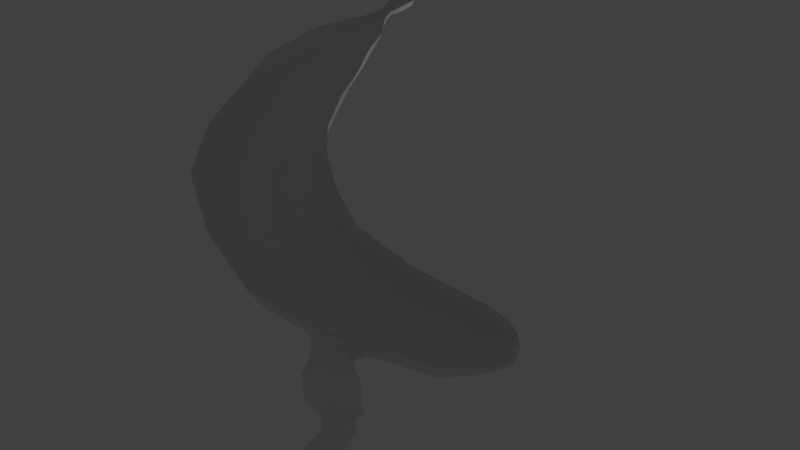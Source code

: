 # Source: banana_6.blend  (saved by Blender 2.61.0; exported with 4.5.12 LTS)
import bpy
from mathutils import Matrix  # noqa: F401  (used for matrix-valued properties, if any)

bpy.ops.wm.read_factory_settings(use_empty=True)
scene = bpy.context.scene
scene.name = 'Scene'

# ---- collections
col_collection_1 = bpy.data.collections.new('Collection 1'); scene.collection.children.link(col_collection_1)

# ---- world
world_world = bpy.data.worlds.new('World'); scene.world = world_world
world_world.color = (0.05088, 0.05088, 0.05088)
world_world.use_sun_shadow = False
world_world.sun_shadow_jitter_overblur = 0.0
world_world.cycles.sampling_method = 'MANUAL'
world_world.cycles.sample_map_resolution = 256

# ---- cameras
cam_camera = bpy.data.cameras.new('Camera')
cam_camera.clip_end = 100.0
cam_camera.lens = 35.0
cam_camera.sensor_width = 32.0
cam_camera.sensor_height = 18.0
cam_camera.ortho_scale = 7.314
cam_camera.dof.focus_distance = 0.0
cam_camera.dof.aperture_fstop = 128.0

# ---- lights
light_lamp = bpy.data.lights.new('Lamp', 'POINT')
light_lamp.transmission_factor = 0.0
light_lamp.cutoff_distance = 30.0
light_lamp.energy = 100.0
light_lamp.shadow_buffer_clip_start = 1.001
light_lamp.shadow_soft_size = 1.0
light_lamp.shadow_maximum_resolution = 0.006
light_lamp.use_absolute_resolution = True
light_lamp.cycles.use_multiple_importance_sampling = False

# ---- meshes
me_cube_001 = bpy.data.meshes.new('Cube.001')
me_cube_001.from_pydata([(-0.5866, 1.536, -7.349), (-0.3107, 1.532, -7.35), (-0.572, 2.918, -7.187), (-0.3165, 2.906, -7.189), (-0.5648, 3.611, -7.106), (-0.3195, 3.595, -7.108), (-0.5518, 4.843, -6.962), (-0.3247, 4.819, -6.965), (-0.5571, 4.345, -7.02), (-0.3226, 4.324, -7.023), (-1.039, 4.265, -6.691), (-0.1736, 2.817, -6.826), (-0.1036, 3.669, -6.794), (-0.1277, 4.306, -6.742), (-1.048, 2.684, -6.904), (-1.157, 3.407, -6.795), (-0.5708, 1.125, -6.998), (-0.8461, 1.387, -6.981), (-0.1597, 1.384, -7.003), (-0.3217, 1.116, -7.005), (-0.1961, 4.894, -6.65), (-0.8316, 4.828, -6.642), (-0.5871, 5.085, -6.58), (-0.361, 5.059, -6.589), (-1.068, 4.347, -6.821), (-0.1435, 2.807, -6.977), (-0.06291, 3.691, -6.921), (-0.09169, 4.358, -6.847), (-1.075, 2.668, -7.037), (-1.188, 3.43, -6.931), (-0.5714, 1.03, -7.167), (-0.8567, 1.31, -7.144), (-0.13, 1.306, -7.16), (-0.3012, 1.023, -7.172), (-0.1455, 4.951, -6.763), (-0.8293, 4.945, -6.783), (-0.5814, 5.212, -6.698), (-0.319, 5.183, -6.704), (-1.091, 4.393, -7.014), (-0.1487, 2.837, -7.197), (-0.05621, 3.689, -7.097), (-0.08003, 4.336, -7.021), (-1.091, 2.702, -7.213), (-1.202, 3.457, -7.124), (-0.8658, 1.368, -7.369), (-0.5913, 1.083, -7.402), (-0.3087, 1.082, -7.403), (-0.1375, 1.362, -7.37), (-0.1375, 1.249, -6.749), (-0.8618, 1.245, -6.677), (-0.5602, 0.9709, -6.665), (-0.3087, 0.9573, -6.686), (-0.1176, 4.937, -6.951), (-0.8486, 5.001, -6.943), (-0.3265, 5.242, -6.915), (-0.5474, 5.268, -6.912), (-0.819, 4.901, -6.551), (-0.6515, 5.154, -6.272), (-0.1922, 5.026, -6.436), (-0.3265, 5.122, -6.289), (-0.1298, 4.428, -6.568), (-1.052, 4.309, -6.472), (-0.6421, 4.366, -6.005), (-0.3214, 4.364, -6.026), (-0.5474, 3.634, -6.168), (-1.185, 3.421, -6.586), (-0.3265, 3.645, -6.19), (-0.09176, 3.732, -6.645), (-0.1544, 2.787, -6.537), (-1.069, 2.653, -6.754), (-0.5474, 2.734, -6.236), (-0.3265, 2.746, -6.258), (-0.561, 1.553, -6.01), (-0.7695, 1.791, -5.988), (-0.6261, 2.322, -5.94), (-0.3171, 1.5, -6.02), (-0.1045, 1.699, -6.008), (-0.185, 2.379, -5.941)], [], [(44, 0, 45), (47, 46, 1), (47, 1, 3, 39), (2, 0, 44, 42), (45, 0, 1, 46), (0, 2, 3, 1), (40, 39, 3, 5), (43, 4, 2, 42), (5, 3, 2, 4), (41, 40, 5, 9), (43, 38, 8, 4), (9, 5, 4, 8), (54, 52, 7), (55, 6, 53), (53, 6, 8, 38), (52, 41, 9, 7), (7, 9, 8, 6), (54, 7, 6, 55), (10, 24, 29, 15), (61, 10, 15, 65), (21, 35, 24, 10), (56, 21, 10, 61), (18, 32, 25, 11), (48, 18, 11, 68), (11, 25, 26, 12), (68, 11, 12, 67), (12, 26, 27, 13), (67, 12, 13, 60), (13, 27, 34, 20), (60, 13, 20, 58), (14, 28, 31, 17), (69, 14, 17, 49), (15, 29, 28, 14), (65, 15, 14, 69), (16, 30, 33, 19), (50, 16, 19, 51), (17, 31, 30, 16), (49, 17, 16, 50), (19, 33, 32, 18), (51, 19, 18, 48), (20, 34, 37, 23), (58, 20, 23, 59), (22, 36, 35, 21), (57, 22, 21, 56), (23, 37, 36, 22), (59, 23, 22, 57), (24, 38, 43, 29), (35, 53, 38, 24), (32, 47, 39, 25), (25, 39, 40, 26), (26, 40, 41, 27), (27, 41, 52, 34), (28, 42, 44, 31), (29, 43, 42, 28), (30, 45, 46, 33), (31, 44, 45, 30), (33, 46, 47, 32), (34, 52, 54, 37), (36, 55, 53, 35), (37, 54, 55, 36), (76, 48, 68), (73, 69, 49), (76, 75, 51, 48), (72, 73, 49, 50), (75, 72, 50, 51), (62, 63, 59, 57), (61, 62, 57, 56), (63, 60, 58, 59), (66, 67, 60, 63), (65, 64, 62, 61), (64, 66, 63, 62), (70, 71, 66, 64), (69, 70, 64, 65), (71, 68, 67, 66), (77, 76, 68, 71), (73, 74, 70, 69), (74, 77, 71, 70)])
me_cube_001.materials.append(None)
me_cube_001.use_remesh_preserve_volume = False
me_cube_001.use_remesh_preserve_attributes = False
me_cube_001.use_mirror_vertex_groups = False
me_cube_001.update()
me_cube = bpy.data.meshes.new('Cube')
me_cube.from_pydata([(-0.6409, 1.69, -6.191), (-0.721, 2.09, -6.14), (-0.5057, 2.485, -6.109), (-0.1482, 1.561, -6.215), (-0.2025, 2.415, -6.128), (-0.03271, 2.032, -6.167), (-0.4833, 1.96, -5.441), (-0.6061, 2.153, -5.432), (-0.5306, 2.408, -5.459), (-0.3009, 1.908, -5.443), (-0.2592, 2.398, -5.457), (-0.1873, 2.151, -5.448), (-0.5507, 1.821, -5.926), (-0.608, 2.15, -5.884), (-0.4888, 2.376, -5.881), (-0.2326, 1.726, -5.937), (-0.2746, 2.328, -5.891), (-0.106, 2.111, -5.897), (-0.636, 1.74, -6.173), (-0.7008, 2.092, -6.129), (-0.4937, 2.419, -6.101), (-0.1887, 1.611, -6.2), (-0.247, 2.358, -6.119), (-0.07998, 2.026, -6.168), (-0.5501, 1.713, -6.643), (-0.6523, 2.044, -6.597), (-0.5817, 2.486, -6.574), (-0.2319, 1.681, -6.632), (-0.217, 2.422, -6.583), (-0.1623, 2.093, -6.535), (-0.6104, 1.573, -4.664), (-0.7545, 1.95, -4.686), (-0.6141, 2.362, -4.62), (-0.1737, 1.476, -4.665), (-0.1704, 2.337, -4.621), (-0.03965, 1.861, -4.665), (-0.5266, 1.56, -4.398), (-0.626, 1.856, -4.402), (-0.5406, 2.225, -4.37), (-0.2569, 1.501, -4.397), (-0.191, 2.205, -4.352), (-0.1332, 1.799, -4.385), (-0.61, 1.723, -5.067), (-0.7078, 2.104, -5.12), (-0.6124, 2.442, -5.026), (-0.2598, 1.591, -5.076), (-0.2831, 2.427, -5.056), (-0.122, 2.012, -5.093), (-0.4556, 1.97, -5.555), (-0.591, 2.157, -5.539), (-0.5118, 2.336, -5.583), (-0.3215, 1.929, -5.557), (-0.2948, 2.299, -5.594), (-0.213, 2.166, -5.553), (-0.528, 1.89, -5.265), (-0.6017, 2.132, -5.242), (-0.5164, 2.361, -5.23), (-0.2706, 1.819, -5.266), (-0.2694, 2.318, -5.226), (-0.1837, 2.093, -5.23), (-0.5103, 1.943, -5.339), (-0.5847, 2.163, -5.327), (-0.5153, 2.414, -5.324), (-0.2829, 1.883, -5.34), (-0.2954, 2.39, -5.322), (-0.2311, 2.136, -5.308), (-0.4756, 1.55, -4.211), (-0.5741, 1.782, -4.204), (-0.4947, 2.15, -4.176), (-0.262, 1.523, -4.215), (-0.1814, 2.141, -4.172), (-0.1214, 1.74, -4.192), (-0.4393, 1.506, -3.928), (-0.5237, 1.744, -4.001), (-0.4706, 2.344, -4.112), (-0.2279, 1.481, -3.965), (-0.1189, 2.316, -4.1), (-0.05514, 1.719, -3.998), (-0.5877, 1.766, -6.929), (-0.8029, 1.956, -6.905), (-0.6567, 2.381, -6.87), (-0.3297, 1.724, -6.944), (-0.1164, 1.882, -6.94), (-0.1945, 2.424, -6.885), (-0.04719, 1.708, -3.945), (-0.6014, 1.748, -3.798), (-0.08254, 2.444, -4.141), (-0.4633, 2.449, -4.064), (-0.1143, 1.362, -3.781), (-0.365, 1.408, -3.704), (-0.5675, 0.3988, -3.044), (-0.6086, 1.79, -1.813), (-0.3951, -1.152, 2.61), (-0.6536, 0.7281, 2.227), (-0.9709, 0.6538, -2.863), (-0.6894, -0.928, 2.596), (-0.8067, 0.5925, 2.261), (-0.7811, 1.718, -1.888), (0.0, 1.907, -1.665), (0.0, 0.2897, -3.162), (0.0, 1.025, 2.141), (0.0, -1.25, 2.641), (-0.9727, -0.1829, 2.438), (-1.088, 1.199, -2.378), (-0.257, 1.452, 4.867), (-0.2442, 1.301, 4.976), (-0.195, 1.153, 5.082), (-0.0907, 1.126, 5.1), (0.0, 1.092, 5.096), (-0.1445, 1.527, 4.825), (0.0, 1.555, 4.806), (-0.1495, 4.767, -4.2), (-0.2015, 4.727, -4.308), (-0.1842, 4.683, -4.425), (-0.08995, 4.667, -4.49), (0.0, 4.656, -4.504), (-0.08189, 4.794, -4.183), (0.0, 4.78, -4.167), (-0.1416, 4.687, -4.314), (0.0, 4.681, -4.333), (-0.5983, 4.08, -3.567), (-0.7417, 3.786, -3.986), (-0.6186, 3.493, -4.374), (-0.449, 3.362, -4.406), (0.0, 3.354, -4.59), (0.0, 4.235, -3.408), (-0.4892, 4.13, -3.512), (-0.4804, -1.457, -0.1353), (-0.6654, 0.7382, 0.2893), (-0.9058, -1.151, -0.07078), (-0.8587, 0.5972, 0.2687), (0.0, -1.597, -0.2136), (0.0, 1.018, 0.3236), (-1.144, -0.2737, 0.109), (-0.6235, 0.5693, 4.218), (-0.5351, 1.051, 3.849), (-0.3504, 0.2086, 4.504), (0.0, -0.05904, 4.661), (-0.1844, 0.1003, 4.601), (-0.4226, 1.186, 3.724), (0.0, 1.354, 3.669), (-0.7317, 2.835, -2.833), (-0.9621, 2.39, -3.284), (-0.849, 1.963, -3.71), (-0.6609, 1.732, -3.781), (0.0, 1.709, -3.962), (0.0, 3.008, -2.632), (-0.6105, 2.891, -2.75), (-0.5243, -0.6558, -1.656), (-0.6577, 1.191, -0.7689), (-0.971, -0.3667, -1.532), (-0.8483, 1.089, -0.8148), (0.0, -0.7961, -1.796), (0.0, 1.38, -0.6783), (-1.159, 0.3881, -1.154), (-0.4197, -1.541, 1.302), (-0.6644, 0.6029, 1.158), (-0.8115, -1.244, 1.332), (-0.8459, 0.4596, 1.178), (0.0, -1.649, 1.317), (0.0, 0.8998, 1.104), (-1.083, -0.3969, 1.266), (-0.8368, 0.05284, 3.367), (-0.6806, 0.792, 3.075), (-0.515, -0.5877, 3.592), (0.0, -0.9404, 3.737), (-0.2769, -0.7316, 3.664), (-0.5609, 0.8978, 2.99), (0.0, 1.228, 2.835), (-0.4016, 4.463, -3.835), (-0.51, 4.264, -4.164), (-0.4121, 4.068, -4.475), (-0.2799, 4.038, -4.529), (0.0, 3.983, -4.644), (0.0, 4.574, -3.702), (-0.3194, 4.498, -3.789), (-0.3927, 1.033, 4.639), (-0.3414, 1.38, 4.439), (-0.2557, 0.7181, 4.831), (0.0, 0.5506, 4.91), (-0.138, 0.6338, 4.865), (-0.2323, 1.441, 4.403), (0.0, 1.578, 4.355), (-0.3406, 4.611, -4.015), (-0.3454, 4.525, -4.269), (-0.246, 4.451, -4.481), (-0.1643, 4.447, -4.51), (0.0, 4.48, -4.581), (0.0, 4.724, -3.9), (-0.2163, 4.678, -3.964), (-0.1287, 1.817, 5.965), (-0.06633, 1.803, 5.973), (-0.1709, 2.059, 5.791), (-0.1244, 2.095, 5.769), (0.0, 2.143, 5.741), (0.0, 1.782, 5.984), (-0.1606, 1.937, 5.879), (-0.07665, 2.034, 5.968), (0.0, 2.036, 5.97), (-0.07302, 1.312, 5.213), (-0.1486, 1.327, 5.203), (-0.1972, 1.517, 5.065), (-0.1051, 1.581, 5.05), (0.0, 1.581, 5.027), (0.0, 1.296, 5.205), (-0.2148, 1.425, 5.138), (-0.07926, 1.449, 5.362), (-0.1157, 1.471, 5.352), (-0.1255, 1.621, 5.244), (-0.07685, 1.668, 5.231), (0.0, 1.673, 5.213), (0.0, 1.441, 5.358), (-0.136, 1.546, 5.304), (-0.07152, 1.589, 5.691), (-0.1499, 1.611, 5.679), (-0.1935, 1.861, 5.5), (-0.1362, 1.888, 5.478), (0.0, 1.948, 5.448), (0.0, 1.568, 5.702), (-0.2021, 1.718, 5.602), (-0.0652, 1.731, 5.954), (-0.138, 1.752, 5.944), (-0.1921, 2.062, 5.721), (-0.121, 2.094, 5.694), (0.0, 2.169, 5.657), (0.0, 1.71, 5.971), (-0.1855, 1.888, 5.845)], [], [(0, 24, 27, 3), (18, 0, 3, 21), (4, 28, 26, 2), (22, 4, 2, 20), (24, 0, 1, 25), (0, 18, 19, 1), (2, 26, 25, 1), (20, 2, 1, 19), (3, 27, 29, 5), (21, 3, 5, 23), (5, 29, 28, 4), (23, 5, 4, 22), (6, 48, 51, 9), (60, 6, 9, 63), (10, 52, 50, 8), (64, 10, 8, 62), (7, 49, 48, 6), (61, 7, 6, 60), (8, 50, 49, 7), (62, 8, 7, 61), (9, 51, 53, 11), (63, 9, 11, 65), (11, 53, 52, 10), (65, 11, 10, 64), (12, 18, 21, 15), (48, 12, 15, 51), (16, 22, 20, 14), (52, 16, 14, 50), (13, 19, 18, 12), (49, 13, 12, 48), (14, 20, 19, 13), (50, 14, 13, 49), (15, 21, 23, 17), (51, 15, 17, 53), (17, 23, 22, 16), (53, 17, 16, 52), (24, 78, 81, 27), (28, 83, 80, 26), (25, 79, 78, 24), (26, 80, 79, 25), (27, 81, 82, 29), (29, 82, 83, 28), (30, 42, 45, 33), (36, 30, 33, 39), (34, 46, 44, 32), (40, 34, 32, 38), (31, 43, 42, 30), (37, 31, 30, 36), (32, 44, 43, 31), (38, 32, 31, 37), (33, 45, 47, 35), (39, 33, 35, 41), (35, 47, 46, 34), (41, 35, 34, 40), (66, 36, 39, 69), (70, 40, 38, 68), (67, 37, 36, 66), (68, 38, 37, 67), (69, 39, 41, 71), (71, 41, 40, 70), (42, 54, 57, 45), (46, 58, 56, 44), (43, 55, 54, 42), (44, 56, 55, 43), (45, 57, 59, 47), (47, 59, 58, 46), (54, 60, 63, 57), (58, 64, 62, 56), (55, 61, 60, 54), (56, 62, 61, 55), (57, 63, 65, 59), (59, 65, 64, 58), (72, 66, 69, 75), (76, 70, 68, 74), (73, 67, 66, 72), (74, 68, 67, 73), (75, 69, 71, 77), (77, 71, 70, 76), (89, 72, 75, 88), (86, 76, 74, 87), (85, 73, 72, 89), (87, 74, 73, 85), (88, 75, 77, 84), (84, 77, 76, 86), (118, 116, 117, 119), (114, 118, 119, 115), (112, 111, 116, 118), (118, 114, 113, 112), (97, 141, 142, 103), (141, 120, 121, 142), (103, 142, 143, 94), (142, 121, 122, 143), (98, 146, 147, 91), (146, 125, 126, 147), (91, 147, 141, 97), (147, 126, 120, 141), (123, 144, 143, 122), (144, 90, 94, 143), (90, 148, 150, 94), (148, 127, 129, 150), (97, 151, 149, 91), (151, 130, 128, 149), (127, 148, 152, 131), (148, 90, 99, 152), (91, 149, 153, 98), (149, 128, 132, 153), (133, 154, 150, 129), (154, 103, 94, 150), (130, 151, 154, 133), (151, 97, 103, 154), (127, 155, 157, 129), (155, 92, 95, 157), (130, 158, 156, 128), (158, 96, 93, 156), (131, 159, 155, 127), (159, 101, 92, 155), (128, 156, 160, 132), (156, 93, 100, 160), (102, 161, 157, 95), (161, 133, 129, 157), (96, 158, 161, 102), (158, 130, 133, 161), (102, 162, 163, 96), (162, 134, 135, 163), (95, 164, 162, 102), (164, 136, 134, 162), (101, 165, 166, 92), (165, 137, 138, 166), (93, 167, 168, 100), (167, 139, 140, 168), (96, 163, 167, 93), (163, 135, 139, 167), (92, 166, 164, 95), (166, 138, 136, 164), (120, 169, 170, 121), (121, 170, 171, 122), (123, 172, 173, 124), (125, 174, 175, 126), (126, 175, 169, 120), (122, 171, 172, 123), (134, 176, 177, 135), (176, 105, 104, 177), (136, 178, 176, 134), (178, 106, 105, 176), (137, 179, 180, 138), (179, 108, 107, 180), (139, 181, 182, 140), (181, 109, 110, 182), (135, 177, 181, 139), (177, 104, 109, 181), (138, 180, 178, 136), (180, 107, 106, 178), (169, 183, 184, 170), (183, 111, 112, 184), (170, 184, 185, 171), (184, 112, 113, 185), (172, 186, 187, 173), (186, 114, 115, 187), (174, 188, 189, 175), (188, 117, 116, 189), (175, 189, 183, 169), (189, 116, 111, 183), (171, 185, 186, 172), (185, 113, 114, 186), (192, 196, 197, 193), (196, 190, 191, 197), (193, 197, 198, 194), (197, 191, 195, 198), (107, 199, 200, 106), (104, 201, 202, 109), (109, 202, 203, 110), (108, 204, 199, 107), (106, 200, 205, 105), (105, 205, 201, 104), (199, 206, 207, 200), (201, 208, 209, 202), (202, 209, 210, 203), (204, 211, 206, 199), (200, 207, 212, 205), (205, 212, 208, 201), (206, 213, 214, 207), (208, 215, 216, 209), (209, 216, 217, 210), (211, 218, 213, 206), (207, 214, 219, 212), (212, 219, 215, 208), (213, 220, 221, 214), (220, 191, 190, 221), (215, 222, 223, 216), (222, 192, 193, 223), (216, 223, 224, 217), (223, 193, 194, 224), (218, 225, 220, 213), (225, 195, 191, 220), (214, 221, 226, 219), (221, 190, 196, 226), (219, 226, 222, 215), (226, 196, 192, 222), (124, 145, 84, 86), (145, 99, 88, 84), (144, 123, 87, 85), (90, 144, 85, 89), (123, 124, 86, 87), (99, 90, 89, 88)])
me_cube.materials.append(None)
me_cube.use_remesh_preserve_volume = False
me_cube.use_remesh_preserve_attributes = False
me_cube.use_mirror_vertex_groups = False
me_cube.update()

# ---- objects
ob_cube_001 = bpy.data.objects.new('Cube.001', me_cube_001)
ob_lamp_001 = bpy.data.objects.new('Lamp.001', light_lamp)
ob_cube = bpy.data.objects.new('Cube', me_cube)
ob_lamp = bpy.data.objects.new('Lamp', light_lamp)
ob_camera = bpy.data.objects.new('Camera', cam_camera)

# ---- transforms, parenting, visibility, modifiers, constraints
ob_cube_001.location = (0.004246, -0.04224, 7.534)
ob_cube_001.rotation_euler = (-0.1167, 2.585e-17, -1.51e-18)
ob_cube_001.lock_rotations_4d = False
ob_cube_001.empty_display_type = 'ARROWS'
ob_cube_001.lineart.crease_threshold = 0.0
ob_lamp_001.location = (-3.825, 7.264, 12.6)
ob_lamp_001.rotation_euler = (0.6503, 0.05522, 1.866)
ob_lamp_001.scale = (0.5823, 0.3046, 0.2891)
ob_lamp_001.lock_rotations_4d = False
ob_lamp_001.empty_display_type = 'ARROWS'
ob_lamp_001.color = (0.0, 0.0, 0.0, 0.0)
ob_lamp_001.lineart.crease_threshold = 0.0
ob_cube.location = (0.004246, -0.04224, 8.304)
ob_cube.rotation_euler = (-0.1167, 2.585e-17, -1.51e-18)
ob_cube.lock_rotations_4d = False
ob_cube.empty_display_type = 'ARROWS'
ob_cube.lineart.crease_threshold = 0.0
ob_lamp.location = (-6.17, 3.663, 13.03)
ob_lamp.rotation_euler = (0.6503, 0.05522, 1.866)
ob_lamp.scale = (0.2459, 0.2779, 0.2595)
ob_lamp.lock_rotations_4d = False
ob_lamp.empty_display_type = 'ARROWS'
ob_lamp.color = (0.0, 0.0, 0.0, 0.0)
ob_lamp.lineart.crease_threshold = 0.0
ob_camera.location = (10.62, 3.817, -4.342)
ob_camera.rotation_euler = (2.355, -1.615e-06, -4.582)
ob_camera.lock_rotations_4d = False
ob_camera.empty_display_type = 'ARROWS'
ob_camera.color = (0.0, 0.0, 0.0, 0.0)
ob_camera.display_type = 'WIRE'
ob_camera.lineart.crease_threshold = 0.0

# ---- collection membership
col_collection_1.objects.link(ob_cube_001)
col_collection_1.objects.link(ob_lamp_001)
col_collection_1.objects.link(ob_cube)
col_collection_1.objects.link(ob_lamp)
col_collection_1.objects.link(ob_camera)

# ---- scene / render settings (as saved in the file)
scene.camera = ob_camera
scene.frame_start = 1; scene.frame_end = 250; scene.frame_set(-3)
scene.render.engine = 'BLENDER_EEVEE_NEXT'
scene.render.image_settings.color_mode = 'RGB'
scene.render.image_settings.compression = 90
scene.render.resolution_percentage = 50
scene.render.dither_intensity = 0.0
scene.render.bake_margin = 2
scene.render.bake_bias = 0.0
scene.cycles.use_denoising = False
scene.cycles.samples = 10
scene.cycles.sampling_pattern = 'TABULATED_SOBOL'
scene.cycles.light_sampling_threshold = 0.0
scene.cycles.use_adaptive_sampling = False
scene.cycles.use_light_tree = False
scene.cycles.blur_glossy = 0.0
scene.cycles.volume_bounces = 1
scene.cycles.pixel_filter_type = 'GAUSSIAN'
scene.cycles.sample_clamp_indirect = 0.0
scene.view_settings.view_transform = 'Standard'
bpy.context.view_layer.update()
